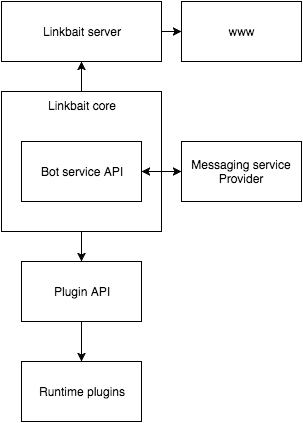

The diagram above was exported from draw.io. Its source (the exported page's mxGraphModel, read from the mxfile embedded in the PNG):
<mxGraphModel dx="793" dy="503" grid="1" gridSize="10" guides="1" tooltips="1" connect="1" arrows="1" fold="1" page="1" pageScale="1" pageWidth="850" pageHeight="1100" background="#ffffff" math="0" shadow="0">
  <root>
    <mxCell id="0" />
    <mxCell id="1" parent="0" />
    <mxCell id="5b343dda7aa7cee5-4" value="Linkbait core" style="whiteSpace=wrap;html=1;strokeColor=#000000;strokeWidth=1;fillColor=none;fontSize=12;align=center;verticalAlign=top;" vertex="1" parent="1">
      <mxGeometry x="220" y="220" width="160" height="140" as="geometry" />
    </mxCell>
    <mxCell id="5b343dda7aa7cee5-1" value="Linkbait server" style="whiteSpace=wrap;html=1;strokeColor=#000000;strokeWidth=1;fillColor=none;fontSize=12;align=center;" vertex="1" parent="1">
      <mxGeometry x="220" y="130" width="160" height="60" as="geometry" />
    </mxCell>
    <mxCell id="5b343dda7aa7cee5-2" value="www" style="whiteSpace=wrap;html=1;strokeColor=#000000;strokeWidth=1;fillColor=none;fontSize=12;align=center;" vertex="1" parent="1">
      <mxGeometry x="400" y="130" width="120" height="60" as="geometry" />
    </mxCell>
    <mxCell id="5b343dda7aa7cee5-3" value="" style="edgeStyle=none;rounded=0;html=1;startArrow=none;startFill=0;endArrow=classic;endFill=1;jettySize=auto;orthogonalLoop=1;strokeColor=#000000;fontSize=12;" edge="1" parent="1" source="5b343dda7aa7cee5-1" target="5b343dda7aa7cee5-2">
      <mxGeometry relative="1" as="geometry" />
    </mxCell>
    <mxCell id="5b343dda7aa7cee5-5" value="" style="edgeStyle=none;rounded=0;html=1;startArrow=classic;startFill=1;endArrow=none;endFill=0;jettySize=auto;orthogonalLoop=1;strokeColor=#000000;fontSize=12;" edge="1" parent="1" source="5b343dda7aa7cee5-1" target="5b343dda7aa7cee5-4">
      <mxGeometry relative="1" as="geometry" />
    </mxCell>
    <mxCell id="5b343dda7aa7cee5-7" style="edgeStyle=none;rounded=0;html=1;exitX=0.5;exitY=0;entryX=0.5;entryY=0;startArrow=classic;startFill=1;endArrow=none;endFill=0;jettySize=auto;orthogonalLoop=1;strokeColor=#000000;fontSize=12;" edge="1" parent="1">
      <mxGeometry relative="1" as="geometry">
        <mxPoint x="300" y="270" as="sourcePoint" />
        <mxPoint x="300" y="270" as="targetPoint" />
      </mxGeometry>
    </mxCell>
    <mxCell id="5b343dda7aa7cee5-10" value="Messaging service Provider" style="whiteSpace=wrap;html=1;strokeColor=#000000;strokeWidth=1;fillColor=none;fontSize=12;align=center;" vertex="1" parent="1">
      <mxGeometry x="400" y="270" width="120" height="60" as="geometry" />
    </mxCell>
    <mxCell id="5b343dda7aa7cee5-11" style="edgeStyle=none;rounded=0;html=1;exitX=1;exitY=0.5;entryX=0;entryY=0.5;startArrow=classic;startFill=1;endArrow=classic;endFill=1;jettySize=auto;orthogonalLoop=1;strokeColor=#000000;fontSize=12;" edge="1" parent="1" target="5b343dda7aa7cee5-10">
      <mxGeometry relative="1" as="geometry">
        <mxPoint x="360" y="300" as="sourcePoint" />
      </mxGeometry>
    </mxCell>
    <mxCell id="5b343dda7aa7cee5-17" value="Bot service API" style="whiteSpace=wrap;html=1;strokeColor=#000000;strokeWidth=1;fillColor=none;fontSize=12;align=center;" vertex="1" parent="1">
      <mxGeometry x="240" y="270" width="120" height="60" as="geometry" />
    </mxCell>
    <mxCell id="5b343dda7aa7cee5-18" value="Plugin API" style="whiteSpace=wrap;html=1;strokeColor=#000000;strokeWidth=1;fillColor=none;fontSize=12;align=center;" vertex="1" parent="1">
      <mxGeometry x="240" y="390" width="120" height="60" as="geometry" />
    </mxCell>
    <mxCell id="5b343dda7aa7cee5-19" value="Runtime plugins" style="whiteSpace=wrap;html=1;strokeColor=#000000;strokeWidth=1;fillColor=none;fontSize=12;align=center;" vertex="1" parent="1">
      <mxGeometry x="240" y="490" width="120" height="60" as="geometry" />
    </mxCell>
    <mxCell id="5b343dda7aa7cee5-21" style="edgeStyle=none;rounded=0;html=1;exitX=0.5;exitY=0;entryX=0.5;entryY=1;startArrow=classic;startFill=1;endArrow=none;endFill=0;jettySize=auto;orthogonalLoop=1;strokeColor=#000000;fontSize=12;" edge="1" parent="1" source="5b343dda7aa7cee5-19" target="5b343dda7aa7cee5-18">
      <mxGeometry relative="1" as="geometry" />
    </mxCell>
    <mxCell id="5b343dda7aa7cee5-22" style="edgeStyle=none;rounded=0;html=1;exitX=0.5;exitY=0;entryX=0.5;entryY=1;startArrow=classic;startFill=1;endArrow=none;endFill=0;jettySize=auto;orthogonalLoop=1;strokeColor=#000000;fontSize=12;" edge="1" parent="1" source="5b343dda7aa7cee5-18" target="5b343dda7aa7cee5-4">
      <mxGeometry relative="1" as="geometry" />
    </mxCell>
  </root>
</mxGraphModel>